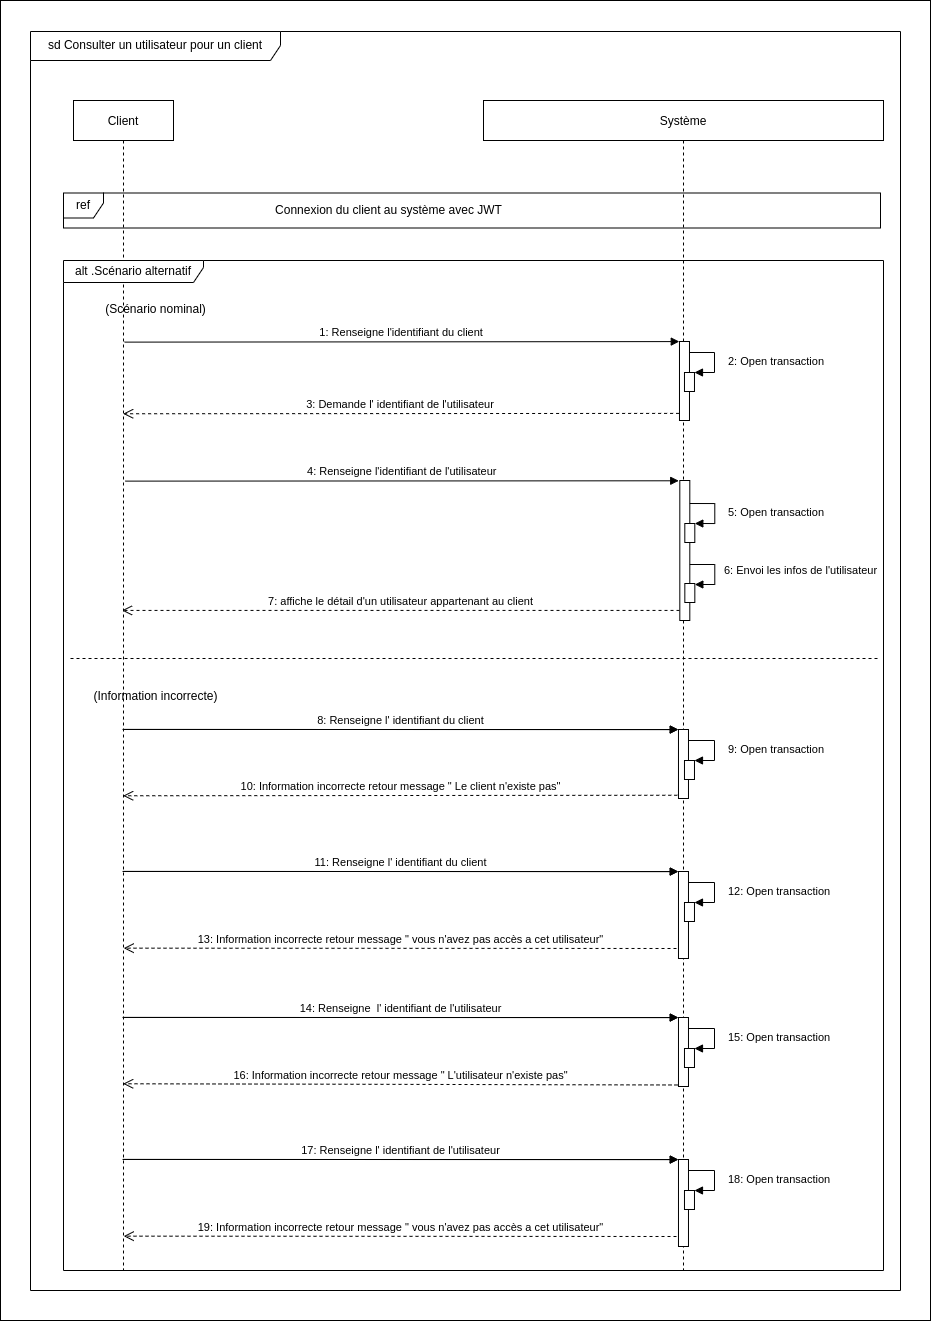

The diagram above was exported from draw.io. Its source (the exported page's mxGraphModel, read from the mxfile embedded in the PNG):
<mxGraphModel dx="1354" dy="1962" grid="1" gridSize="10" guides="1" tooltips="1" connect="1" arrows="1" fold="1" page="1" pageScale="1" pageWidth="850" pageHeight="1100" math="0" shadow="0">
  <root>
    <mxCell id="0" />
    <mxCell id="1" parent="0" />
    <mxCell id="8bG9XZPp7WM9YtJyJWe--2" value="" style="rounded=0;whiteSpace=wrap;html=1;" parent="1" vertex="1">
      <mxGeometry x="70" y="-160" width="930" height="1320" as="geometry" />
    </mxCell>
    <mxCell id="3nuBFxr9cyL0pnOWT2aG-1" value="Client" style="shape=umlLifeline;perimeter=lifelinePerimeter;container=1;collapsible=0;recursiveResize=0;rounded=0;shadow=0;strokeWidth=1;" parent="1" vertex="1">
      <mxGeometry x="143" y="-60" width="100" height="1170" as="geometry" />
    </mxCell>
    <mxCell id="3nuBFxr9cyL0pnOWT2aG-5" value="Système" style="shape=umlLifeline;perimeter=lifelinePerimeter;container=1;collapsible=0;recursiveResize=0;rounded=0;shadow=0;strokeWidth=1;" parent="1" vertex="1">
      <mxGeometry x="553" y="-60" width="400" height="1170" as="geometry" />
    </mxCell>
    <mxCell id="ACpD3JUpKCr6E8lD5IE--18" value="alt .Scénario alternatif" style="shape=umlFrame;whiteSpace=wrap;html=1;width=140;height=22;" parent="3nuBFxr9cyL0pnOWT2aG-5" vertex="1">
      <mxGeometry x="-420" y="160" width="820" height="1010" as="geometry" />
    </mxCell>
    <mxCell id="ACpD3JUpKCr6E8lD5IE--31" value="Connexion du client au système avec JWT" style="text;html=1;align=center;verticalAlign=middle;resizable=0;points=[];autosize=1;strokeColor=none;fillColor=none;" parent="3nuBFxr9cyL0pnOWT2aG-5" vertex="1">
      <mxGeometry x="-220.01999999999998" y="95" width="250" height="30" as="geometry" />
    </mxCell>
    <mxCell id="lvZAUK17RvICFYKb52IY-1" value="" style="points=[];perimeter=orthogonalPerimeter;rounded=0;shadow=0;strokeWidth=1;" vertex="1" parent="3nuBFxr9cyL0pnOWT2aG-5">
      <mxGeometry x="196.31" y="380" width="10" height="140" as="geometry" />
    </mxCell>
    <mxCell id="lvZAUK17RvICFYKb52IY-2" value="" style="html=1;points=[];perimeter=orthogonalPerimeter;" vertex="1" parent="3nuBFxr9cyL0pnOWT2aG-5">
      <mxGeometry x="201.31000000000006" y="423" width="10" height="19" as="geometry" />
    </mxCell>
    <mxCell id="lvZAUK17RvICFYKb52IY-3" value="5: Open transaction" style="edgeStyle=orthogonalEdgeStyle;html=1;align=left;spacingLeft=2;endArrow=block;rounded=0;entryX=1;entryY=0;" edge="1" parent="3nuBFxr9cyL0pnOWT2aG-5" target="lvZAUK17RvICFYKb52IY-2">
      <mxGeometry x="0.0588" y="10" relative="1" as="geometry">
        <mxPoint x="206.30999999999995" y="403" as="sourcePoint" />
        <Array as="points">
          <mxPoint x="231.31000000000006" y="403" />
          <mxPoint x="231.31000000000006" y="423" />
        </Array>
        <mxPoint as="offset" />
      </mxGeometry>
    </mxCell>
    <mxCell id="lvZAUK17RvICFYKb52IY-4" value="4: Renseigne l'identifiant de l'utilisateur" style="verticalAlign=bottom;endArrow=block;shadow=0;strokeWidth=1;exitX=0.51;exitY=0.371;exitDx=0;exitDy=0;exitPerimeter=0;entryX=-0.109;entryY=0.002;entryDx=0;entryDy=0;entryPerimeter=0;" edge="1" parent="3nuBFxr9cyL0pnOWT2aG-5" target="lvZAUK17RvICFYKb52IY-1">
      <mxGeometry relative="1" as="geometry">
        <mxPoint x="-358.35999999999996" y="380.6210000000003" as="sourcePoint" />
        <mxPoint x="155.31" y="380" as="targetPoint" />
      </mxGeometry>
    </mxCell>
    <mxCell id="lvZAUK17RvICFYKb52IY-6" value="" style="html=1;points=[];perimeter=orthogonalPerimeter;" vertex="1" parent="3nuBFxr9cyL0pnOWT2aG-5">
      <mxGeometry x="201.33000000000004" y="483" width="10" height="19" as="geometry" />
    </mxCell>
    <mxCell id="lvZAUK17RvICFYKb52IY-7" value="6: Envoi les infos de l'utilisateur" style="edgeStyle=orthogonalEdgeStyle;html=1;align=left;spacingLeft=2;endArrow=block;rounded=0;entryX=1;entryY=0;" edge="1" parent="3nuBFxr9cyL0pnOWT2aG-5">
      <mxGeometry x="-0.0468" y="6" relative="1" as="geometry">
        <mxPoint x="206.33000000000004" y="464" as="sourcePoint" />
        <Array as="points">
          <mxPoint x="231.33000000000004" y="464" />
          <mxPoint x="231.33000000000004" y="484" />
        </Array>
        <mxPoint as="offset" />
        <mxPoint x="211.32999999999993" y="483.9999999999998" as="targetPoint" />
      </mxGeometry>
    </mxCell>
    <mxCell id="ACpD3JUpKCr6E8lD5IE--19" value="(Scénario nominal)" style="text;html=1;align=center;verticalAlign=middle;resizable=0;points=[];autosize=1;strokeColor=none;fillColor=none;" parent="1" vertex="1">
      <mxGeometry x="165" y="134" width="120" height="30" as="geometry" />
    </mxCell>
    <mxCell id="ACpD3JUpKCr6E8lD5IE--22" value="sd Consulter un utilisateur pour un client" style="shape=umlFrame;whiteSpace=wrap;html=1;width=250;height=29;" parent="1" vertex="1">
      <mxGeometry x="100" y="-129" width="870" height="1259" as="geometry" />
    </mxCell>
    <mxCell id="ACpD3JUpKCr6E8lD5IE--23" value="" style="points=[];perimeter=orthogonalPerimeter;rounded=0;shadow=0;strokeWidth=1;" parent="1" vertex="1">
      <mxGeometry x="748.98" y="181" width="10" height="79" as="geometry" />
    </mxCell>
    <mxCell id="ACpD3JUpKCr6E8lD5IE--24" value="" style="html=1;points=[];perimeter=orthogonalPerimeter;" parent="1" vertex="1">
      <mxGeometry x="753.98" y="212" width="10" height="19" as="geometry" />
    </mxCell>
    <mxCell id="ACpD3JUpKCr6E8lD5IE--25" value="2: Open transaction" style="edgeStyle=orthogonalEdgeStyle;html=1;align=left;spacingLeft=2;endArrow=block;rounded=0;entryX=1;entryY=0;" parent="1" source="ACpD3JUpKCr6E8lD5IE--23" target="ACpD3JUpKCr6E8lD5IE--24" edge="1">
      <mxGeometry x="0.0588" y="10" relative="1" as="geometry">
        <mxPoint x="-236.01999999999998" y="81" as="sourcePoint" />
        <Array as="points">
          <mxPoint x="783.98" y="192" />
          <mxPoint x="783.98" y="212" />
        </Array>
        <mxPoint as="offset" />
      </mxGeometry>
    </mxCell>
    <mxCell id="ACpD3JUpKCr6E8lD5IE--26" value="1: Renseigne l'identifiant du client" style="verticalAlign=bottom;endArrow=block;shadow=0;strokeWidth=1;entryX=-0.02;entryY=0.001;entryDx=0;entryDy=0;entryPerimeter=0;exitX=0.51;exitY=0.371;exitDx=0;exitDy=0;exitPerimeter=0;" parent="1" target="ACpD3JUpKCr6E8lD5IE--23" edge="1">
      <mxGeometry relative="1" as="geometry">
        <mxPoint x="194" y="181.6210000000001" as="sourcePoint" />
        <mxPoint x="92.98000000000002" y="110" as="targetPoint" />
      </mxGeometry>
    </mxCell>
    <mxCell id="ACpD3JUpKCr6E8lD5IE--27" value="3: Demande l' identifiant de l'utilisateur&amp;nbsp;" style="html=1;verticalAlign=bottom;endArrow=open;dashed=1;endSize=8;rounded=0;exitX=-0.037;exitY=0.91;exitDx=0;exitDy=0;exitPerimeter=0;" parent="1" source="ACpD3JUpKCr6E8lD5IE--23" edge="1">
      <mxGeometry relative="1" as="geometry">
        <mxPoint x="750" y="253" as="sourcePoint" />
        <mxPoint x="192.66666666666652" y="253.26000000000022" as="targetPoint" />
      </mxGeometry>
    </mxCell>
    <mxCell id="IrXS_9DoV5GZY-Ta_NYS-1" value="(Information incorrecte)" style="text;html=1;align=center;verticalAlign=middle;resizable=0;points=[];autosize=1;strokeColor=none;fillColor=none;" parent="1" vertex="1">
      <mxGeometry x="150" y="521" width="150" height="30" as="geometry" />
    </mxCell>
    <mxCell id="IrXS_9DoV5GZY-Ta_NYS-2" value="" style="points=[];perimeter=orthogonalPerimeter;rounded=0;shadow=0;strokeWidth=1;" parent="1" vertex="1">
      <mxGeometry x="747.98" y="569" width="10" height="69" as="geometry" />
    </mxCell>
    <mxCell id="IrXS_9DoV5GZY-Ta_NYS-3" value="" style="html=1;points=[];perimeter=orthogonalPerimeter;" parent="1" vertex="1">
      <mxGeometry x="753.98" y="600" width="10" height="19" as="geometry" />
    </mxCell>
    <mxCell id="IrXS_9DoV5GZY-Ta_NYS-4" value="9: Open transaction" style="edgeStyle=orthogonalEdgeStyle;html=1;align=left;spacingLeft=2;endArrow=block;rounded=0;entryX=1;entryY=0;" parent="1" source="IrXS_9DoV5GZY-Ta_NYS-2" target="IrXS_9DoV5GZY-Ta_NYS-3" edge="1">
      <mxGeometry x="0.0588" y="10" relative="1" as="geometry">
        <mxPoint x="-236.01999999999998" y="469" as="sourcePoint" />
        <Array as="points">
          <mxPoint x="783.98" y="580" />
          <mxPoint x="783.98" y="600" />
        </Array>
        <mxPoint as="offset" />
      </mxGeometry>
    </mxCell>
    <mxCell id="IrXS_9DoV5GZY-Ta_NYS-5" value="5: Renseigner identifiant du client" style="verticalAlign=bottom;endArrow=block;shadow=0;strokeWidth=1;entryX=-0.02;entryY=0.001;entryDx=0;entryDy=0;entryPerimeter=0;exitX=0.495;exitY=0.69;exitDx=0;exitDy=0;exitPerimeter=0;" parent="1" target="IrXS_9DoV5GZY-Ta_NYS-2" edge="1">
      <mxGeometry relative="1" as="geometry">
        <mxPoint x="192.10000000000014" y="568.9370000000004" as="sourcePoint" />
        <mxPoint x="92.98000000000002" y="498" as="targetPoint" />
      </mxGeometry>
    </mxCell>
    <mxCell id="IrXS_9DoV5GZY-Ta_NYS-6" value="10: Information incorrecte retour message &quot; Le client n'existe pas&quot;" style="html=1;verticalAlign=bottom;endArrow=open;dashed=1;endSize=8;rounded=0;exitX=-0.119;exitY=0.953;exitDx=0;exitDy=0;exitPerimeter=0;" parent="1" edge="1" source="IrXS_9DoV5GZY-Ta_NYS-2">
      <mxGeometry relative="1" as="geometry">
        <mxPoint x="706.8100000000002" y="634.7910000000002" as="sourcePoint" />
        <mxPoint x="192.66666666666652" y="635.2600000000002" as="targetPoint" />
      </mxGeometry>
    </mxCell>
    <mxCell id="IrXS_9DoV5GZY-Ta_NYS-10" value="8: Renseigne l' identifiant du client" style="verticalAlign=bottom;endArrow=block;shadow=0;strokeWidth=1;entryX=-0.02;entryY=0.001;entryDx=0;entryDy=0;entryPerimeter=0;exitX=0.494;exitY=0.687;exitDx=0;exitDy=0;exitPerimeter=0;" parent="1" target="IrXS_9DoV5GZY-Ta_NYS-2" edge="1">
      <mxGeometry relative="1" as="geometry">
        <mxPoint x="192.39999999999986" y="568.9370000000004" as="sourcePoint" />
        <mxPoint x="92.98000000000002" y="498" as="targetPoint" />
      </mxGeometry>
    </mxCell>
    <mxCell id="IrXS_9DoV5GZY-Ta_NYS-9" value="13: Information incorrecte retour message &quot; vous n'avez pas accès a cet utilisateur&quot;" style="html=1;verticalAlign=bottom;endArrow=open;dashed=1;endSize=8;rounded=0;entryX=0.502;entryY=0.817;entryDx=0;entryDy=0;entryPerimeter=0;exitX=-0.198;exitY=0.885;exitDx=0;exitDy=0;exitPerimeter=0;" parent="1" edge="1" source="lvZAUK17RvICFYKb52IY-8">
      <mxGeometry relative="1" as="geometry">
        <mxPoint x="690" y="788" as="sourcePoint" />
        <mxPoint x="193.20000000000027" y="787.6599999999999" as="targetPoint" />
      </mxGeometry>
    </mxCell>
    <mxCell id="lvZAUK17RvICFYKb52IY-5" value="7: affiche le détail d'un utilisateur appartenant au client" style="html=1;verticalAlign=bottom;endArrow=open;dashed=1;endSize=8;rounded=0;exitX=-0.031;exitY=0.928;exitDx=0;exitDy=0;exitPerimeter=0;" edge="1" parent="1" source="lvZAUK17RvICFYKb52IY-1">
      <mxGeometry relative="1" as="geometry">
        <mxPoint x="598.9800000000001" y="521.3299999999999" as="sourcePoint" />
        <mxPoint x="191.5" y="449.9200000000001" as="targetPoint" />
      </mxGeometry>
    </mxCell>
    <mxCell id="lvZAUK17RvICFYKb52IY-8" value="" style="points=[];perimeter=orthogonalPerimeter;rounded=0;shadow=0;strokeWidth=1;" vertex="1" parent="1">
      <mxGeometry x="747.98" y="711" width="10" height="87" as="geometry" />
    </mxCell>
    <mxCell id="lvZAUK17RvICFYKb52IY-9" value="" style="html=1;points=[];perimeter=orthogonalPerimeter;" vertex="1" parent="1">
      <mxGeometry x="753.98" y="742" width="10" height="19" as="geometry" />
    </mxCell>
    <mxCell id="lvZAUK17RvICFYKb52IY-10" value="12: Open transaction" style="edgeStyle=orthogonalEdgeStyle;html=1;align=left;spacingLeft=2;endArrow=block;rounded=0;entryX=1;entryY=0;" edge="1" parent="1" source="lvZAUK17RvICFYKb52IY-8" target="lvZAUK17RvICFYKb52IY-9">
      <mxGeometry x="0.0588" y="10" relative="1" as="geometry">
        <mxPoint x="-236.01999999999998" y="611" as="sourcePoint" />
        <Array as="points">
          <mxPoint x="783.98" y="722" />
          <mxPoint x="783.98" y="742" />
        </Array>
        <mxPoint as="offset" />
      </mxGeometry>
    </mxCell>
    <mxCell id="lvZAUK17RvICFYKb52IY-11" value="5: Renseigner identifiant du client" style="verticalAlign=bottom;endArrow=block;shadow=0;strokeWidth=1;entryX=-0.02;entryY=0.001;entryDx=0;entryDy=0;entryPerimeter=0;exitX=0.495;exitY=0.69;exitDx=0;exitDy=0;exitPerimeter=0;" edge="1" parent="1" target="lvZAUK17RvICFYKb52IY-8">
      <mxGeometry relative="1" as="geometry">
        <mxPoint x="192.10000000000014" y="710.9370000000004" as="sourcePoint" />
        <mxPoint x="92.98000000000002" y="640" as="targetPoint" />
      </mxGeometry>
    </mxCell>
    <mxCell id="lvZAUK17RvICFYKb52IY-13" value="11: Renseigne l' identifiant du client" style="verticalAlign=bottom;endArrow=block;shadow=0;strokeWidth=1;entryX=-0.02;entryY=0.001;entryDx=0;entryDy=0;entryPerimeter=0;exitX=0.494;exitY=0.687;exitDx=0;exitDy=0;exitPerimeter=0;" edge="1" parent="1" target="lvZAUK17RvICFYKb52IY-8">
      <mxGeometry relative="1" as="geometry">
        <mxPoint x="192.39999999999986" y="710.9370000000004" as="sourcePoint" />
        <mxPoint x="92.98000000000002" y="640" as="targetPoint" />
      </mxGeometry>
    </mxCell>
    <mxCell id="lvZAUK17RvICFYKb52IY-14" value="" style="points=[];perimeter=orthogonalPerimeter;rounded=0;shadow=0;strokeWidth=1;" vertex="1" parent="1">
      <mxGeometry x="747.98" y="857" width="10" height="69" as="geometry" />
    </mxCell>
    <mxCell id="lvZAUK17RvICFYKb52IY-15" value="" style="html=1;points=[];perimeter=orthogonalPerimeter;" vertex="1" parent="1">
      <mxGeometry x="753.98" y="888" width="10" height="19" as="geometry" />
    </mxCell>
    <mxCell id="lvZAUK17RvICFYKb52IY-16" value="15: Open transaction" style="edgeStyle=orthogonalEdgeStyle;html=1;align=left;spacingLeft=2;endArrow=block;rounded=0;entryX=1;entryY=0;" edge="1" parent="1" source="lvZAUK17RvICFYKb52IY-14" target="lvZAUK17RvICFYKb52IY-15">
      <mxGeometry x="0.0588" y="10" relative="1" as="geometry">
        <mxPoint x="-236.01999999999998" y="757" as="sourcePoint" />
        <Array as="points">
          <mxPoint x="783.98" y="868" />
          <mxPoint x="783.98" y="888" />
        </Array>
        <mxPoint as="offset" />
      </mxGeometry>
    </mxCell>
    <mxCell id="lvZAUK17RvICFYKb52IY-17" value="5: Renseigner identifiant du client" style="verticalAlign=bottom;endArrow=block;shadow=0;strokeWidth=1;entryX=-0.02;entryY=0.001;entryDx=0;entryDy=0;entryPerimeter=0;exitX=0.495;exitY=0.69;exitDx=0;exitDy=0;exitPerimeter=0;" edge="1" parent="1" target="lvZAUK17RvICFYKb52IY-14">
      <mxGeometry relative="1" as="geometry">
        <mxPoint x="192.10000000000014" y="856.9370000000004" as="sourcePoint" />
        <mxPoint x="92.98000000000002" y="786" as="targetPoint" />
      </mxGeometry>
    </mxCell>
    <mxCell id="lvZAUK17RvICFYKb52IY-18" value="16: Information incorrecte retour message &quot; L'utilisateur n'existe pas&quot;" style="html=1;verticalAlign=bottom;endArrow=open;dashed=1;endSize=8;rounded=0;exitX=-0.098;exitY=0.978;exitDx=0;exitDy=0;exitPerimeter=0;" edge="1" parent="1" source="lvZAUK17RvICFYKb52IY-14">
      <mxGeometry relative="1" as="geometry">
        <mxPoint x="706.8100000000004" y="922.7910000000002" as="sourcePoint" />
        <mxPoint x="192.66666666666652" y="923.2600000000002" as="targetPoint" />
      </mxGeometry>
    </mxCell>
    <mxCell id="lvZAUK17RvICFYKb52IY-19" value="14: Renseigne  l' identifiant de l'utilisateur" style="verticalAlign=bottom;endArrow=block;shadow=0;strokeWidth=1;entryX=-0.02;entryY=0.001;entryDx=0;entryDy=0;entryPerimeter=0;exitX=0.494;exitY=0.687;exitDx=0;exitDy=0;exitPerimeter=0;" edge="1" parent="1" target="lvZAUK17RvICFYKb52IY-14">
      <mxGeometry relative="1" as="geometry">
        <mxPoint x="192.39999999999986" y="856.9370000000004" as="sourcePoint" />
        <mxPoint x="92.98000000000002" y="786" as="targetPoint" />
      </mxGeometry>
    </mxCell>
    <mxCell id="lvZAUK17RvICFYKb52IY-20" value="19: Information incorrecte retour message &quot; vous n'avez pas accès a cet utilisateur&quot;" style="html=1;verticalAlign=bottom;endArrow=open;dashed=1;endSize=8;rounded=0;entryX=0.502;entryY=0.817;entryDx=0;entryDy=0;entryPerimeter=0;exitX=-0.198;exitY=0.885;exitDx=0;exitDy=0;exitPerimeter=0;" edge="1" parent="1" source="lvZAUK17RvICFYKb52IY-21">
      <mxGeometry relative="1" as="geometry">
        <mxPoint x="690" y="1076" as="sourcePoint" />
        <mxPoint x="193.20000000000027" y="1075.6599999999999" as="targetPoint" />
      </mxGeometry>
    </mxCell>
    <mxCell id="lvZAUK17RvICFYKb52IY-21" value="" style="points=[];perimeter=orthogonalPerimeter;rounded=0;shadow=0;strokeWidth=1;" vertex="1" parent="1">
      <mxGeometry x="747.98" y="999" width="10" height="87" as="geometry" />
    </mxCell>
    <mxCell id="lvZAUK17RvICFYKb52IY-22" value="" style="html=1;points=[];perimeter=orthogonalPerimeter;" vertex="1" parent="1">
      <mxGeometry x="753.98" y="1030" width="10" height="19" as="geometry" />
    </mxCell>
    <mxCell id="lvZAUK17RvICFYKb52IY-23" value="18: Open transaction" style="edgeStyle=orthogonalEdgeStyle;html=1;align=left;spacingLeft=2;endArrow=block;rounded=0;entryX=1;entryY=0;" edge="1" parent="1" source="lvZAUK17RvICFYKb52IY-21" target="lvZAUK17RvICFYKb52IY-22">
      <mxGeometry x="0.0588" y="10" relative="1" as="geometry">
        <mxPoint x="-236.01999999999998" y="899" as="sourcePoint" />
        <Array as="points">
          <mxPoint x="783.98" y="1010" />
          <mxPoint x="783.98" y="1030" />
        </Array>
        <mxPoint as="offset" />
      </mxGeometry>
    </mxCell>
    <mxCell id="lvZAUK17RvICFYKb52IY-24" value="5: Renseigner identifiant du client" style="verticalAlign=bottom;endArrow=block;shadow=0;strokeWidth=1;entryX=-0.02;entryY=0.001;entryDx=0;entryDy=0;entryPerimeter=0;exitX=0.495;exitY=0.69;exitDx=0;exitDy=0;exitPerimeter=0;" edge="1" parent="1" target="lvZAUK17RvICFYKb52IY-21">
      <mxGeometry relative="1" as="geometry">
        <mxPoint x="192.10000000000014" y="998.9370000000004" as="sourcePoint" />
        <mxPoint x="92.98000000000002" y="928" as="targetPoint" />
      </mxGeometry>
    </mxCell>
    <mxCell id="lvZAUK17RvICFYKb52IY-25" value="17: Renseigne l' identifiant de l'utilisateur" style="verticalAlign=bottom;endArrow=block;shadow=0;strokeWidth=1;entryX=-0.02;entryY=0.001;entryDx=0;entryDy=0;entryPerimeter=0;exitX=0.494;exitY=0.687;exitDx=0;exitDy=0;exitPerimeter=0;" edge="1" parent="1" target="lvZAUK17RvICFYKb52IY-21">
      <mxGeometry relative="1" as="geometry">
        <mxPoint x="192.39999999999986" y="998.9370000000004" as="sourcePoint" />
        <mxPoint x="92.98000000000002" y="928" as="targetPoint" />
      </mxGeometry>
    </mxCell>
    <mxCell id="ACpD3JUpKCr6E8lD5IE--30" value="ref" style="shape=umlFrame;whiteSpace=wrap;html=1;width=40;height=25;" parent="1" vertex="1">
      <mxGeometry x="133" y="32.5" width="817" height="35" as="geometry" />
    </mxCell>
    <mxCell id="lvZAUK17RvICFYKb52IY-26" value="" style="endArrow=none;dashed=1;html=1;rounded=0;" edge="1" parent="1">
      <mxGeometry width="50" height="50" relative="1" as="geometry">
        <mxPoint x="140" y="498" as="sourcePoint" />
        <mxPoint x="950" y="498" as="targetPoint" />
      </mxGeometry>
    </mxCell>
  </root>
</mxGraphModel>